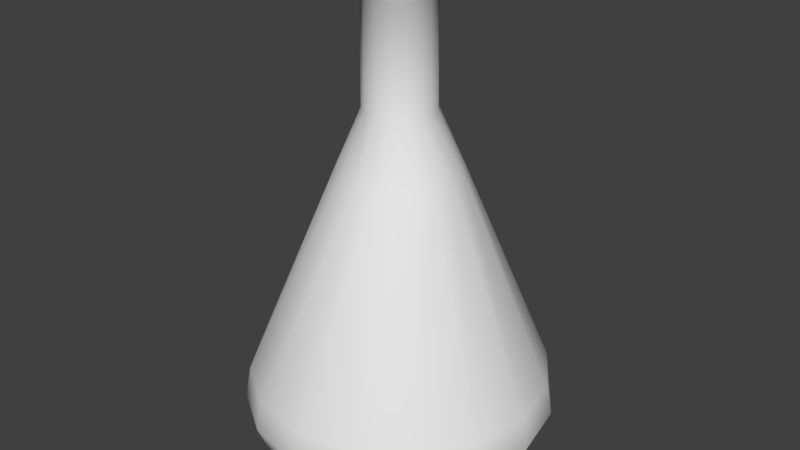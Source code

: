 # Source: Flask.blend  (saved by Blender 2.78.0; exported with 4.5.12 LTS)
import bpy
from mathutils import Matrix  # noqa: F401  (used for matrix-valued properties, if any)

bpy.ops.wm.read_factory_settings(use_empty=True)
scene = bpy.context.scene
scene.name = 'Scene'

# ---- collections
col_collection_1 = bpy.data.collections.new('Collection 1'); scene.collection.children.link(col_collection_1)

# ---- world
world_world = bpy.data.worlds.new('World'); scene.world = world_world
world_world.color = (0.05088, 0.05088, 0.05088)
world_world.use_sun_shadow = False
world_world.sun_shadow_jitter_overblur = 0.0
world_world.cycles.sampling_method = 'MANUAL'

# ---- meshes
me_circle = bpy.data.meshes.new('Circle')
me_circle.from_pydata([(-4.37e-10, 0.1425, 0.0005198), (-0.05453, 0.1316, 0.000519), (-0.1008, 0.1008, 0.000519), (-0.1316, 0.05453, 0.0005197), (-0.1425, -6.096e-09, 0.0005199), (-0.1317, -0.05454, 0.000518), (-0.1008, -0.1008, 0.0005159), (-0.05455, -0.1317, 0.0005159), (-2.196e-08, -0.1425, 0.0005159), (0.05455, -0.1317, 0.0005159), (0.1008, -0.1008, 0.0005159), (0.1317, -0.05455, 0.0005159), (0.1425, 1.83e-09, 0.0005159), (0.1317, 0.05455, 0.0005159), (0.1008, 0.1008, 0.000518), (0.05452, 0.1316, 0.00052), (-0.08045, 0.1942, 0.01037), (5.857e-09, 0.2102, 0.01037), (-0.1487, 0.1487, 0.01037), (-0.1942, 0.08045, 0.01037), (-0.2102, -9.591e-09, 0.01037), (-0.1942, -0.08045, 0.01037), (-0.1487, -0.1487, 0.01037), (-0.08045, -0.1942, 0.01037), (-2.589e-08, -0.2102, 0.01037), (0.08045, -0.1942, 0.01037), (0.1487, -0.1487, 0.01037), (0.1942, -0.08045, 0.01037), (0.2102, 2.106e-09, 0.01037), (0.1942, 0.08045, 0.01037), (0.1487, 0.1487, 0.01037), (0.08045, 0.1942, 0.01037), (-0.1014, 0.2447, 0.08994), (1.374e-08, 0.2649, 0.08994), (-0.1873, 0.1873, 0.08994), (-0.2447, 0.1014, 0.08994), (-0.2649, -1.054e-08, 0.08994), (-0.2447, -0.1014, 0.08994), (-0.1873, -0.1873, 0.08994), (-0.1014, -0.2447, 0.08994), (-2.626e-08, -0.2649, 0.08994), (0.1014, -0.2447, 0.08994), (0.1873, -0.1873, 0.08994), (0.2447, -0.1014, 0.08994), (0.2649, 4.191e-09, 0.08994), (0.2447, 0.1014, 0.08994), (0.1873, 0.1873, 0.08994), (0.1014, 0.2447, 0.08994), (-0.03941, 0.09515, 0.5094), (-5.198e-09, 0.103, 0.5094), (-0.07283, 0.07283, 0.5094), (-0.09515, 0.03941, 0.5094), (-0.103, -4.93e-09, 0.5094), (-0.09515, -0.03941, 0.5094), (-0.07283, -0.07283, 0.5094), (-0.03941, -0.09515, 0.5094), (-2.075e-08, -0.103, 0.5094), (0.03941, -0.09515, 0.5094), (0.07283, -0.07283, 0.5094), (0.09515, -0.03941, 0.5094), (0.103, 8.005e-10, 0.5094), (0.09515, 0.03941, 0.5094), (0.07283, 0.07283, 0.5094), (0.03941, 0.09515, 0.5094), (-0.02303, 0.0556, 0.6091), (-1.414e-08, 0.06018, 0.6091), (-0.04256, 0.04256, 0.6091), (-0.0556, 0.02303, 0.6091), (-0.06018, -2.182e-09, 0.6091), (-0.0556, -0.02303, 0.6091), (-0.04256, -0.04256, 0.6091), (-0.02303, -0.0556, 0.6091), (-2.323e-08, -0.06018, 0.6091), (0.02303, -0.0556, 0.6091), (0.04256, -0.04256, 0.6091), (0.0556, -0.02303, 0.6091), (0.06018, 1.166e-09, 0.6091), (0.0556, 0.02303, 0.6091), (0.04256, 0.04256, 0.6091), (0.02303, 0.0556, 0.6091), (-0.03039, 0.07337, 0.8092), (-2.157e-07, 0.07942, 0.8092), (-0.05616, 0.05616, 0.8092), (-0.07337, 0.03039, 0.8092), (-0.07942, -2.961e-09, 0.8092), (-0.07337, -0.03039, 0.8092), (-0.05616, -0.05616, 0.8092), (-0.03039, -0.07337, 0.8092), (-2.277e-07, -0.07942, 0.8092), (0.03039, -0.07337, 0.8092), (0.05616, -0.05616, 0.8092), (0.07337, -0.03039, 0.8092), (0.07942, 1.457e-09, 0.8092), (0.07337, 0.03039, 0.8092), (0.05616, 0.05616, 0.8092), (0.03039, 0.07337, 0.8092), (0.2559, 3.648e-09, 0.1435), (0.2364, -0.09793, 0.1435), (-0.2364, -0.09793, 0.1435), (-0.2559, -1.059e-08, 0.1435), (0.2364, 0.09793, 0.1435), (-0.181, -0.181, 0.1435), (0.181, 0.181, 0.1435), (-0.09793, -0.2364, 0.1435), (0.09793, 0.2364, 0.1435), (-2.647e-08, -0.2559, 0.1435), (-0.09793, 0.2364, 0.1435), (1.217e-08, 0.2559, 0.1435), (0.09793, -0.2364, 0.1435), (-0.181, 0.181, 0.1435), (0.181, -0.181, 0.1435), (-0.2364, 0.09793, 0.1435), (-0.09327, -0.2252, 0.03879), (-0.1723, -0.1723, 0.03879), (0.09327, 0.2252, 0.03879), (0.1723, 0.1723, 0.03879), (-2.682e-08, -0.2437, 0.03879), (-0.09327, 0.2252, 0.03879), (9.986e-09, 0.2437, 0.03879), (0.09327, -0.2252, 0.03879), (-0.1723, 0.1723, 0.03879), (0.1723, -0.1723, 0.03879), (-0.2252, 0.09327, 0.03879), (0.2252, -0.09327, 0.03879), (-0.2437, -1.009e-08, 0.03879), (0.2437, 3.473e-09, 0.03879), (-0.2252, -0.09327, 0.03879), (0.2252, 0.09327, 0.03879), (0.05907, 1.155e-09, 0.7876), (0.05457, -0.0226, 0.7876), (-0.05457, -0.0226, 0.7876), (-0.05907, -2.131e-09, 0.7876), (0.05457, 0.0226, 0.7876), (-0.04177, -0.04177, 0.7876), (0.04177, 0.04177, 0.7876), (-0.0226, -0.05457, 0.7876), (0.0226, 0.05457, 0.7876), (-2.05e-07, -0.05907, 0.7876), (-0.0226, 0.05457, 0.7876), (-1.961e-07, 0.05907, 0.7876), (0.0226, -0.05457, 0.7876), (-0.04177, 0.04177, 0.7876), (0.04177, -0.04177, 0.7876), (-0.05457, 0.0226, 0.7876)], [], [(1, 0, 15, 14, 13, 12, 11, 10, 9, 8, 7, 6, 5, 4, 3, 2), (113, 112, 39, 38), (7, 8, 24, 23), (0, 1, 16, 17), (15, 0, 17, 31), (8, 9, 25, 24), (1, 2, 18, 16), (9, 10, 26, 25), (2, 3, 19, 18), (10, 11, 27, 26), (3, 4, 20, 19), (11, 12, 28, 27), (4, 5, 21, 20), (12, 13, 29, 28), (5, 6, 22, 21), (13, 14, 30, 29), (6, 7, 23, 22), (14, 15, 31, 30), (97, 96, 60, 59), (115, 114, 47, 46), (112, 116, 40, 39), (118, 117, 32, 33), (114, 118, 33, 47), (116, 119, 41, 40), (117, 120, 34, 32), (119, 121, 42, 41), (120, 122, 35, 34), (121, 123, 43, 42), (122, 124, 36, 35), (123, 125, 44, 43), (124, 126, 37, 36), (125, 127, 45, 44), (126, 113, 38, 37), (127, 115, 46, 45), (51, 67, 66, 50), (99, 98, 53, 52), (96, 100, 61, 60), (98, 101, 54, 53), (100, 102, 62, 61), (101, 103, 55, 54), (102, 104, 63, 62), (103, 105, 56, 55), (107, 106, 48, 49), (104, 107, 49, 63), (105, 108, 57, 56), (106, 109, 50, 48), (108, 110, 58, 57), (109, 111, 51, 50), (110, 97, 59, 58), (111, 99, 52, 51), (56, 72, 71, 55), (59, 75, 74, 58), (52, 68, 67, 51), (60, 76, 75, 59), (53, 69, 68, 52), (61, 77, 76, 60), (54, 70, 69, 53), (62, 78, 77, 61), (54, 55, 71, 70), (63, 79, 78, 62), (49, 65, 79, 63), (57, 73, 72, 56), (50, 66, 64, 48), (58, 74, 73, 57), (129, 128, 92, 91), (131, 130, 85, 84), (128, 132, 93, 92), (130, 133, 86, 85), (132, 134, 94, 93), (133, 135, 87, 86), (134, 136, 95, 94), (135, 137, 88, 87), (139, 138, 80, 81), (136, 139, 81, 95), (137, 140, 89, 88), (138, 141, 82, 80), (140, 142, 90, 89), (141, 143, 83, 82), (142, 129, 91, 90), (143, 131, 84, 83), (89, 90, 91, 92, 93, 94, 95, 81, 80, 82, 83, 84, 85, 86, 87, 88), (35, 36, 99, 111), (42, 43, 97, 110), (34, 35, 111, 109), (41, 42, 110, 108), (32, 34, 109, 106), (40, 41, 108, 105), (47, 33, 107, 104), (33, 32, 106, 107), (39, 40, 105, 103), (46, 47, 104, 102), (38, 39, 103, 101), (45, 46, 102, 100), (37, 38, 101, 98), (44, 45, 100, 96), (36, 37, 98, 99), (43, 44, 96, 97), (29, 30, 115, 127), (21, 22, 113, 126), (28, 29, 127, 125), (20, 21, 126, 124), (27, 28, 125, 123), (19, 20, 124, 122), (26, 27, 123, 121), (18, 19, 122, 120), (25, 26, 121, 119), (16, 18, 120, 117), (24, 25, 119, 116), (31, 17, 118, 114), (17, 16, 117, 118), (23, 24, 116, 112), (30, 31, 114, 115), (22, 23, 112, 113), (48, 64, 65, 49), (67, 68, 131, 143), (74, 75, 129, 142), (66, 67, 143, 141), (73, 74, 142, 140), (64, 66, 141, 138), (72, 73, 140, 137), (79, 65, 139, 136), (65, 64, 138, 139), (71, 72, 137, 135), (78, 79, 136, 134), (70, 71, 135, 133), (77, 78, 134, 132), (69, 70, 133, 130), (76, 77, 132, 128), (68, 69, 130, 131), (75, 76, 128, 129)])
me_circle.polygons.foreach_set('use_smooth', [1, 1, 1, 1, 1, 1, 1, 1, 1, 1, 1, 1, 1, 1, 1, 1, 1, 1, 1, 1, 1, 1, 1, 1, 1, 1, 1, 1, 1, 1, 1, 1, 1, 1, 1, 1, 1, 1, 1, 1, 1, 1, 1, 1, 1, 1, 1, 1, 1, 1, 1, 1, 1, 1, 1, 1, 1, 1, 1, 1, 1, 1, 1, 1, 1, 1, 1, 1, 1, 1, 1, 1, 1, 1, 1, 1, 1, 1, 1, 1, 0, 1, 1, 1, 1, 1, 1, 1, 1, 1, 1, 1, 1, 1, 1, 1, 1, 1, 1, 1, 1, 1, 1, 1, 1, 1, 1, 1, 1, 1, 1, 1, 1, 1, 1, 1, 1, 1, 1, 1, 1, 1, 1, 1, 1, 1, 1, 1, 1, 1])
_ca = me_circle.color_attributes.new('Col', 'BYTE_COLOR', 'CORNER')
_ca.data.foreach_set('color', [0.5395, 0.0865, 0.08228, 1.0, 0.5395, 0.0865, 0.08228, 1.0, 0.5395, 0.0865, 0.08228, 1.0, 0.5395, 0.0865, 0.08228, 1.0, 0.5395, 0.0865, 0.08228, 1.0, 0.5395, 0.0865, 0.08228, 1.0, 0.5395, 0.0865, 0.08228, 1.0, 0.5395, 0.0865, 0.08228, 1.0, 0.5395, 0.0865, 0.08228, 1.0, 0.5395, 0.08866, 0.08228, 1.0, 0.5395, 0.08866, 0.08228, 1.0, 0.5395, 0.0865, 0.08228, 1.0, 0.5395, 0.0865, 0.08228, 1.0, 0.5395, 0.0865, 0.08228, 1.0, 0.5395, 0.0865, 0.08228, 1.0, 0.5395, 0.0865, 0.08228, 1.0, 0.5395, 0.0865, 0.08228, 1.0, 0.5395, 0.0865, 0.08228, 1.0, 0.5395, 0.0865, 0.08228, 1.0, 0.5395, 0.0865, 0.08228, 1.0, 0.5395, 0.08866, 0.08228, 1.0, 0.5395, 0.08866, 0.08228, 1.0, 0.5395, 0.0865, 0.08228, 1.0, 0.5395, 0.0865, 0.08228, 1.0, 0.5395, 0.0865, 0.08228, 1.0, 0.5395, 0.0865, 0.08228, 1.0, 0.5395, 0.0865, 0.08228, 1.0, 0.5395, 0.0865, 0.08228, 1.0, 0.5395, 0.0865, 0.08228, 1.0, 0.5395, 0.0865, 0.08228, 1.0, 0.5395, 0.0865, 0.08228, 1.0, 0.5395, 0.0865, 0.08228, 1.0, 0.5395, 0.08866, 0.08228, 1.0, 0.5395, 0.0865, 0.08228, 1.0, 0.5395, 0.0865, 0.08228, 1.0, 0.5395, 0.0865, 0.08228, 1.0, 0.5395, 0.0865, 0.08228, 1.0, 0.5395, 0.0865, 0.08228, 1.0, 0.5395, 0.0865, 0.08228, 1.0, 0.5395, 0.0865, 0.08228, 1.0, 0.5395, 0.0865, 0.08228, 1.0, 0.5395, 0.0865, 0.08228, 1.0, 0.5395, 0.0865, 0.08228, 1.0, 0.5395, 0.0865, 0.08228, 1.0, 0.5395, 0.0865, 0.08228, 1.0, 0.5395, 0.0865, 0.08228, 1.0, 0.5395, 0.0865, 0.08228, 1.0, 0.5395, 0.0865, 0.08228, 1.0, 0.5395, 0.0865, 0.08228, 1.0, 0.5395, 0.0865, 0.08228, 1.0, 0.5395, 0.0865, 0.08228, 1.0, 0.5395, 0.0865, 0.08228, 1.0, 0.5395, 0.0865, 0.08228, 1.0, 0.5395, 0.0865, 0.08228, 1.0, 0.5395, 0.0865, 0.08228, 1.0, 0.5395, 0.0865, 0.08228, 1.0, 0.5395, 0.0865, 0.08228, 1.0, 0.5395, 0.0865, 0.08228, 1.0, 0.5395, 0.0865, 0.08228, 1.0, 0.5395, 0.0865, 0.08228, 1.0, 0.5395, 0.0865, 0.08228, 1.0, 0.5395, 0.0865, 0.08228, 1.0, 0.5395, 0.0999, 0.0865, 1.0, 0.5395, 0.0865, 0.08228, 1.0, 0.5395, 0.0865, 0.08228, 1.0, 0.5395, 0.0865, 0.08228, 1.0, 0.5395, 0.0865, 0.08228, 1.0, 0.5395, 0.0865, 0.08228, 1.0, 0.5395, 0.0865, 0.08228, 1.0, 0.5395, 0.0865, 0.08228, 1.0, 0.5395, 0.0865, 0.08228, 1.0, 0.5395, 0.0999, 0.0865, 1.0, 0.5395, 0.0865, 0.08228, 1.0, 0.5395, 0.0865, 0.08228, 1.0, 0.5395, 0.0865, 0.08228, 1.0, 0.5395, 0.0865, 0.08228, 1.0, 0.5395, 0.0865, 0.08228, 1.0, 0.5395, 0.08866, 0.08228, 1.0, 0.5395, 0.0865, 0.08228, 1.0, 0.5395, 0.0865, 0.08228, 1.0, 0.5395, 0.0865, 0.08228, 1.0, 0.5395, 0.0865, 0.08228, 1.0, 0.5395, 0.0865, 0.08228, 1.0, 0.5395, 0.0865, 0.08228, 1.0, 0.5395, 0.0865, 0.08228, 1.0, 0.5395, 0.0865, 0.08228, 1.0, 0.4969, 0.4564, 0.5395, 1.0, 0.4969, 0.4564, 0.5395, 1.0, 0.5395, 0.0865, 0.08228, 1.0, 0.5395, 0.0865, 0.08228, 1.0, 0.5395, 0.0865, 0.08228, 1.0, 0.5395, 0.0865, 0.08228, 1.0, 0.5395, 0.0865, 0.08228, 1.0, 0.5395, 0.0865, 0.08228, 1.0, 0.5395, 0.0865, 0.08228, 1.0, 0.5395, 0.0865, 0.08228, 1.0, 0.5395, 0.0865, 0.08228, 1.0, 0.5395, 0.0865, 0.08228, 1.0, 0.5395, 0.0865, 0.08228, 1.0, 0.5395, 0.0865, 0.08228, 1.0, 0.5395, 0.0865, 0.08228, 1.0, 0.5395, 0.0865, 0.08228, 1.0, 0.5395, 0.0865, 0.08228, 1.0, 0.5395, 0.0865, 0.08228, 1.0, 0.5395, 0.0865, 0.08228, 1.0, 0.5395, 0.0865, 0.08228, 1.0, 0.5395, 0.0865, 0.08228, 1.0, 0.5395, 0.0865, 0.08228, 1.0, 0.5395, 0.0865, 0.08228, 1.0, 0.5395, 0.0865, 0.08228, 1.0, 0.5395, 0.0865, 0.08228, 1.0, 0.5395, 0.0865, 0.08228, 1.0, 0.5395, 0.0865, 0.08228, 1.0, 0.5395, 0.0865, 0.08228, 1.0, 0.5395, 0.0865, 0.08228, 1.0, 0.5395, 0.0865, 0.08228, 1.0, 0.5395, 0.0865, 0.08228, 1.0, 0.5395, 0.0865, 0.08228, 1.0, 0.5395, 0.0865, 0.08228, 1.0, 0.5395, 0.0865, 0.08228, 1.0, 0.5395, 0.0865, 0.08228, 1.0, 0.5395, 0.0865, 0.08228, 1.0, 0.5395, 0.0865, 0.08228, 1.0, 0.5395, 0.0865, 0.08228, 1.0, 0.5395, 0.0865, 0.08228, 1.0, 0.5395, 0.0865, 0.08228, 1.0, 0.5395, 0.0865, 0.08228, 1.0, 0.5395, 0.0865, 0.08228, 1.0, 0.5395, 0.0865, 0.08228, 1.0, 0.5395, 0.0865, 0.08228, 1.0, 0.5395, 0.0865, 0.08228, 1.0, 0.5395, 0.0865, 0.08228, 1.0, 0.5395, 0.0865, 0.08228, 1.0, 0.5395, 0.0865, 0.08228, 1.0, 0.5395, 0.0865, 0.08228, 1.0, 0.5395, 0.0865, 0.08228, 1.0, 0.5395, 0.0865, 0.08228, 1.0, 0.5395, 0.0865, 0.08228, 1.0, 0.5395, 0.0865, 0.08228, 1.0, 0.5395, 0.0865, 0.08228, 1.0, 0.5395, 0.0865, 0.08228, 1.0, 0.5395, 0.0865, 0.08228, 1.0, 0.5395, 0.0865, 0.08228, 1.0, 0.5395, 0.0865, 0.08228, 1.0, 0.5395, 0.0865, 0.08228, 1.0, 0.5395, 0.0865, 0.08228, 1.0, 0.5395, 0.0865, 0.08228, 1.0, 0.5395, 0.0865, 0.08228, 1.0, 0.4969, 0.4564, 0.5395, 1.0, 0.4969, 0.4564, 0.5395, 1.0, 0.4969, 0.4564, 0.5395, 1.0, 0.4969, 0.4564, 0.5395, 1.0, 0.5395, 0.117, 0.09084, 1.0, 0.5395, 0.0865, 0.08228, 1.0, 0.4969, 0.4564, 0.5395, 1.0, 0.4969, 0.4564, 0.5395, 1.0, 0.5395, 0.0865, 0.08228, 1.0, 0.5395, 0.0865, 0.08228, 1.0, 0.4969, 0.4564, 0.5395, 1.0, 0.4969, 0.4564, 0.5395, 1.0, 0.5395, 0.0865, 0.08228, 1.0, 0.5395, 0.0865, 0.08228, 1.0, 0.4969, 0.4564, 0.5395, 1.0, 0.4969, 0.4564, 0.5395, 1.0, 0.5395, 0.0865, 0.08228, 1.0, 0.5395, 0.0865, 0.08228, 1.0, 0.4969, 0.4564, 0.5395, 1.0, 0.4969, 0.4564, 0.5395, 1.0, 0.5395, 0.0865, 0.08228, 1.0, 0.5395, 0.0865, 0.08228, 1.0, 0.4969, 0.4564, 0.5395, 1.0, 0.4969, 0.4564, 0.5395, 1.0, 0.5395, 0.0865, 0.08228, 1.0, 0.5395, 0.0865, 0.08228, 1.0, 0.4969, 0.4564, 0.5395, 1.0, 0.4969, 0.4564, 0.5395, 1.0, 0.5395, 0.0865, 0.08228, 1.0, 0.5395, 0.0865, 0.08228, 1.0, 0.4969, 0.4564, 0.5395, 1.0, 0.4969, 0.4564, 0.5395, 1.0, 0.5395, 0.0865, 0.08228, 1.0, 0.5395, 0.0865, 0.08228, 1.0, 0.4969, 0.4564, 0.5395, 1.0, 0.4969, 0.4564, 0.5395, 1.0, 0.5395, 0.0865, 0.08228, 1.0, 0.5395, 0.0865, 0.08228, 1.0, 0.4969, 0.4564, 0.5395, 1.0, 0.4969, 0.4564, 0.5395, 1.0, 0.5395, 0.0865, 0.08228, 1.0, 0.5395, 0.0865, 0.08228, 1.0, 0.4969, 0.4564, 0.5395, 1.0, 0.4969, 0.4564, 0.5395, 1.0, 0.5395, 0.0865, 0.08228, 1.0, 0.5395, 0.09306, 0.08438, 1.0, 0.4969, 0.4564, 0.5395, 1.0, 0.4969, 0.4564, 0.5395, 1.0, 0.5395, 0.0865, 0.08228, 1.0, 0.5395, 0.0865, 0.08228, 1.0, 0.4969, 0.4564, 0.5395, 1.0, 0.4969, 0.4564, 0.5395, 1.0, 0.5395, 0.09306, 0.08438, 1.0, 0.5333, 0.1144, 0.08866, 1.0, 0.4969, 0.4564, 0.5395, 1.0, 0.4969, 0.4564, 0.5395, 1.0, 0.5395, 0.0865, 0.08228, 1.0, 0.5395, 0.0865, 0.08228, 1.0, 0.4969, 0.4564, 0.5395, 1.0, 0.4969, 0.4564, 0.5395, 1.0, 0.5333, 0.1144, 0.08866, 1.0, 0.5395, 0.117, 0.09084, 1.0, 0.4969, 0.4564, 0.5395, 1.0, 0.4969, 0.4564, 0.5395, 1.0, 0.4969, 0.4564, 0.5395, 1.0, 0.4969, 0.4564, 0.5395, 1.0, 0.4969, 0.4564, 0.5395, 1.0, 0.4969, 0.4564, 0.5395, 1.0, 0.4969, 0.4564, 0.5395, 1.0, 0.4969, 0.4564, 0.5395, 1.0, 0.4969, 0.4564, 0.5395, 1.0, 0.4969, 0.4564, 0.5395, 1.0, 0.4969, 0.4564, 0.5395, 1.0, 0.4969, 0.4564, 0.5395, 1.0, 0.4969, 0.4564, 0.5395, 1.0, 0.4969, 0.4564, 0.5395, 1.0, 0.4969, 0.4564, 0.5395, 1.0, 0.4969, 0.4564, 0.5395, 1.0, 0.4969, 0.4564, 0.5395, 1.0, 0.4969, 0.4564, 0.5395, 1.0, 0.4969, 0.4564, 0.5395, 1.0, 0.4969, 0.4564, 0.5395, 1.0, 0.4969, 0.4564, 0.5395, 1.0, 0.4969, 0.4564, 0.5395, 1.0, 0.4969, 0.4564, 0.5395, 1.0, 0.4969, 0.4564, 0.5395, 1.0, 0.4969, 0.4564, 0.5395, 1.0, 0.4969, 0.4564, 0.5395, 1.0, 0.4969, 0.4564, 0.5395, 1.0, 0.4969, 0.4564, 0.5395, 1.0, 0.4969, 0.4564, 0.5395, 1.0, 0.4969, 0.4564, 0.5395, 1.0, 0.4969, 0.4564, 0.5395, 1.0, 0.4969, 0.4564, 0.5395, 1.0, 0.4969, 0.4564, 0.5395, 1.0, 0.4969, 0.4564, 0.5395, 1.0, 0.4969, 0.4564, 0.5395, 1.0, 0.4969, 0.4564, 0.5395, 1.0, 0.4969, 0.4564, 0.5395, 1.0, 0.4969, 0.4564, 0.5395, 1.0, 0.4969, 0.4564, 0.5395, 1.0, 0.4969, 0.4564, 0.5395, 1.0, 0.4969, 0.4564, 0.5395, 1.0, 0.4969, 0.4564, 0.5395, 1.0, 0.4969, 0.4564, 0.5395, 1.0, 0.4969, 0.4564, 0.5395, 1.0, 0.4969, 0.4564, 0.5395, 1.0, 0.4969, 0.4564, 0.5395, 1.0, 0.4969, 0.4564, 0.5395, 1.0, 0.4969, 0.4564, 0.5395, 1.0, 0.4969, 0.4564, 0.5395, 1.0, 0.4969, 0.4564, 0.5395, 1.0, 0.4969, 0.4564, 0.5395, 1.0, 0.4969, 0.4564, 0.5395, 1.0, 0.4969, 0.4564, 0.5395, 1.0, 0.4969, 0.4564, 0.5395, 1.0, 0.4969, 0.4564, 0.5395, 1.0, 0.4969, 0.4564, 0.5395, 1.0, 0.4969, 0.4564, 0.5395, 1.0, 0.4969, 0.4564, 0.5395, 1.0, 0.4969, 0.4564, 0.5395, 1.0, 0.4969, 0.4564, 0.5395, 1.0, 0.4969, 0.4564, 0.5395, 1.0, 0.4969, 0.4564, 0.5395, 1.0, 0.4969, 0.4564, 0.5395, 1.0, 0.4969, 0.4564, 0.5395, 1.0, 0.4969, 0.4564, 0.5395, 1.0, 0.4969, 0.4564, 0.5395, 1.0, 0.4969, 0.4564, 0.5395, 1.0, 0.4969, 0.4564, 0.5395, 1.0, 0.4969, 0.4564, 0.5395, 1.0, 0.4969, 0.4564, 0.5395, 1.0, 0.4969, 0.4564, 0.5395, 1.0, 0.4969, 0.4564, 0.5395, 1.0, 0.4969, 0.4564, 0.5395, 1.0, 0.4969, 0.4564, 0.5395, 1.0, 0.4969, 0.4564, 0.5395, 1.0, 0.4969, 0.4564, 0.5395, 1.0, 0.4969, 0.4564, 0.5395, 1.0, 0.4969, 0.4564, 0.5395, 1.0, 0.4969, 0.4564, 0.5395, 1.0, 0.4969, 0.4564, 0.5395, 1.0, 0.4969, 0.4564, 0.5395, 1.0, 0.4969, 0.4564, 0.5395, 1.0, 0.4969, 0.4564, 0.5395, 1.0, 0.4969, 0.4564, 0.5395, 1.0, 0.4969, 0.4564, 0.5395, 1.0, 0.4969, 0.4564, 0.5395, 1.0, 0.4969, 0.4564, 0.5395, 1.0, 0.4969, 0.4564, 0.5395, 1.0, 0.4969, 0.4564, 0.5395, 1.0, 0.4969, 0.4564, 0.5395, 1.0, 0.4969, 0.4564, 0.5395, 1.0, 0.4969, 0.4564, 0.5395, 1.0, 0.4969, 0.4564, 0.5395, 1.0, 0.4969, 0.4564, 0.5395, 1.0, 0.4969, 0.4564, 0.5395, 1.0, 0.4969, 0.4564, 0.5395, 1.0, 0.4969, 0.4564, 0.5395, 1.0, 0.4969, 0.4564, 0.5395, 1.0, 0.4969, 0.4564, 0.5395, 1.0, 0.4969, 0.4564, 0.5395, 1.0, 0.4969, 0.4564, 0.5395, 1.0, 0.4969, 0.4564, 0.5395, 1.0, 0.4969, 0.4564, 0.5395, 1.0, 0.4969, 0.4564, 0.5395, 1.0, 0.4969, 0.4564, 0.5395, 1.0, 0.4969, 0.4564, 0.5395, 1.0, 0.4969, 0.4564, 0.5395, 1.0, 0.4969, 0.4564, 0.5395, 1.0, 0.4969, 0.4564, 0.5395, 1.0, 0.4969, 0.4564, 0.5395, 1.0, 0.4969, 0.4564, 0.5395, 1.0, 0.4969, 0.4564, 0.5395, 1.0, 0.4969, 0.4564, 0.5395, 1.0, 0.4969, 0.4564, 0.5395, 1.0, 0.4969, 0.4564, 0.5395, 1.0, 0.4969, 0.4564, 0.5395, 1.0, 0.4969, 0.4564, 0.5395, 1.0, 0.4969, 0.4564, 0.5395, 1.0, 0.4969, 0.4564, 0.5395, 1.0, 0.4969, 0.4564, 0.5395, 1.0, 0.4969, 0.4564, 0.5395, 1.0, 0.4969, 0.4564, 0.5395, 1.0, 0.4969, 0.4564, 0.5395, 1.0, 0.4969, 0.4564, 0.5395, 1.0, 0.4969, 0.4564, 0.5395, 1.0, 0.4969, 0.4564, 0.5395, 1.0, 0.4969, 0.4564, 0.5395, 1.0, 0.4969, 0.4564, 0.5395, 1.0, 0.4969, 0.4564, 0.5395, 1.0, 0.4969, 0.4564, 0.5395, 1.0, 0.4969, 0.4564, 0.5395, 1.0, 0.4969, 0.4564, 0.5395, 1.0, 0.4969, 0.4564, 0.5395, 1.0, 0.4969, 0.4564, 0.5395, 1.0, 0.4969, 0.4564, 0.5395, 1.0, 0.4969, 0.4564, 0.5395, 1.0, 0.4969, 0.4564, 0.5395, 1.0, 0.4969, 0.4564, 0.5395, 1.0, 0.5395, 0.0865, 0.08228, 1.0, 0.5395, 0.0865, 0.08228, 1.0, 0.5395, 0.117, 0.09084, 1.0, 0.5333, 0.1144, 0.08866, 1.0, 0.5395, 0.0865, 0.08228, 1.0, 0.5395, 0.0865, 0.08228, 1.0, 0.5395, 0.0865, 0.08228, 1.0, 0.5395, 0.0865, 0.08228, 1.0, 0.5395, 0.0865, 0.08228, 1.0, 0.5395, 0.0865, 0.08228, 1.0, 0.5333, 0.1144, 0.08866, 1.0, 0.5395, 0.09306, 0.08438, 1.0, 0.5395, 0.0865, 0.08228, 1.0, 0.5395, 0.0865, 0.08228, 1.0, 0.5395, 0.0865, 0.08228, 1.0, 0.5395, 0.0865, 0.08228, 1.0, 0.5395, 0.0865, 0.08228, 1.0, 0.5395, 0.0865, 0.08228, 1.0, 0.5395, 0.09306, 0.08438, 1.0, 0.5395, 0.0865, 0.08228, 1.0, 0.5395, 0.0865, 0.08228, 1.0, 0.5395, 0.0865, 0.08228, 1.0, 0.5395, 0.0865, 0.08228, 1.0, 0.5395, 0.0865, 0.08228, 1.0, 0.5395, 0.0865, 0.08228, 1.0, 0.5395, 0.0865, 0.08228, 1.0, 0.5395, 0.0865, 0.08228, 1.0, 0.5395, 0.0865, 0.08228, 1.0, 0.5395, 0.0865, 0.08228, 1.0, 0.5395, 0.0865, 0.08228, 1.0, 0.5395, 0.0865, 0.08228, 1.0, 0.5395, 0.0865, 0.08228, 1.0, 0.5395, 0.0865, 0.08228, 1.0, 0.5395, 0.0865, 0.08228, 1.0, 0.5395, 0.0865, 0.08228, 1.0, 0.5395, 0.0865, 0.08228, 1.0, 0.5395, 0.0865, 0.08228, 1.0, 0.5395, 0.0865, 0.08228, 1.0, 0.5395, 0.0865, 0.08228, 1.0, 0.5395, 0.0865, 0.08228, 1.0, 0.5395, 0.0865, 0.08228, 1.0, 0.5395, 0.0865, 0.08228, 1.0, 0.5395, 0.0865, 0.08228, 1.0, 0.5395, 0.0865, 0.08228, 1.0, 0.5395, 0.0865, 0.08228, 1.0, 0.5395, 0.0865, 0.08228, 1.0, 0.5395, 0.0865, 0.08228, 1.0, 0.5395, 0.0865, 0.08228, 1.0, 0.5395, 0.0865, 0.08228, 1.0, 0.5395, 0.0865, 0.08228, 1.0, 0.5395, 0.0865, 0.08228, 1.0, 0.5395, 0.0865, 0.08228, 1.0, 0.5395, 0.0865, 0.08228, 1.0, 0.5395, 0.0865, 0.08228, 1.0, 0.5395, 0.0865, 0.08228, 1.0, 0.5395, 0.0865, 0.08228, 1.0, 0.5395, 0.0865, 0.08228, 1.0, 0.5395, 0.0865, 0.08228, 1.0, 0.5395, 0.0865, 0.08228, 1.0, 0.5395, 0.117, 0.09084, 1.0, 0.5395, 0.0865, 0.08228, 1.0, 0.5395, 0.0865, 0.08228, 1.0, 0.5395, 0.0865, 0.08228, 1.0, 0.5395, 0.0865, 0.08228, 1.0, 0.5395, 0.0865, 0.08228, 1.0, 0.5395, 0.0865, 0.08228, 1.0, 0.5395, 0.0865, 0.08228, 1.0, 0.5395, 0.0865, 0.08228, 1.0, 0.5395, 0.0999, 0.0865, 1.0, 0.5395, 0.0865, 0.08228, 1.0, 0.5395, 0.0865, 0.08228, 1.0, 0.5395, 0.0865, 0.08228, 1.0, 0.5395, 0.0865, 0.08228, 1.0, 0.5395, 0.0865, 0.08228, 1.0, 0.5395, 0.0865, 0.08228, 1.0, 0.5395, 0.0865, 0.08228, 1.0, 0.5395, 0.0865, 0.08228, 1.0, 0.5395, 0.0999, 0.0865, 1.0, 0.5395, 0.0865, 0.08228, 1.0, 0.5395, 0.0865, 0.08228, 1.0, 0.5395, 0.0865, 0.08228, 1.0, 0.5395, 0.0865, 0.08228, 1.0, 0.5395, 0.0865, 0.08228, 1.0, 0.5395, 0.0865, 0.08228, 1.0, 0.5395, 0.0865, 0.08228, 1.0, 0.5395, 0.0865, 0.08228, 1.0, 0.5395, 0.0865, 0.08228, 1.0, 0.5395, 0.0865, 0.08228, 1.0, 0.5395, 0.0865, 0.08228, 1.0, 0.5395, 0.0865, 0.08228, 1.0, 0.5395, 0.0865, 0.08228, 1.0, 0.5395, 0.0865, 0.08228, 1.0, 0.5395, 0.0865, 0.08228, 1.0, 0.5395, 0.0865, 0.08228, 1.0, 0.5395, 0.0865, 0.08228, 1.0, 0.5395, 0.0865, 0.08228, 1.0, 0.5395, 0.0865, 0.08228, 1.0, 0.5395, 0.0865, 0.08228, 1.0, 0.5395, 0.0865, 0.08228, 1.0, 0.5395, 0.0865, 0.08228, 1.0, 0.5395, 0.0865, 0.08228, 1.0, 0.5395, 0.0865, 0.08228, 1.0, 0.5395, 0.0865, 0.08228, 1.0, 0.5395, 0.0865, 0.08228, 1.0, 0.5395, 0.0865, 0.08228, 1.0, 0.5395, 0.0865, 0.08228, 1.0, 0.5395, 0.0865, 0.08228, 1.0, 0.5395, 0.0865, 0.08228, 1.0, 0.5395, 0.0865, 0.08228, 1.0, 0.5395, 0.0865, 0.08228, 1.0, 0.5395, 0.0865, 0.08228, 1.0, 0.5395, 0.0865, 0.08228, 1.0, 0.5395, 0.0865, 0.08228, 1.0, 0.5395, 0.0865, 0.08228, 1.0, 0.5395, 0.0865, 0.08228, 1.0, 0.5395, 0.0865, 0.08228, 1.0, 0.5395, 0.0865, 0.08228, 1.0, 0.5395, 0.0865, 0.08228, 1.0, 0.5395, 0.0865, 0.08228, 1.0, 0.5395, 0.0865, 0.08228, 1.0, 0.5395, 0.0865, 0.08228, 1.0, 0.5395, 0.0865, 0.08228, 1.0, 0.5395, 0.0865, 0.08228, 1.0, 0.5395, 0.0865, 0.08228, 1.0, 0.5395, 0.0865, 0.08228, 1.0, 0.5395, 0.0865, 0.08228, 1.0, 0.5395, 0.0865, 0.08228, 1.0, 0.5395, 0.0865, 0.08228, 1.0, 0.4969, 0.4564, 0.5395, 1.0, 0.4969, 0.4564, 0.5395, 1.0, 0.4969, 0.4564, 0.5395, 1.0, 0.4969, 0.4564, 0.5395, 1.0, 0.4969, 0.4564, 0.5395, 1.0, 0.4969, 0.4564, 0.5395, 1.0, 0.4969, 0.4564, 0.5395, 1.0, 0.4969, 0.4564, 0.5395, 1.0, 0.4969, 0.4564, 0.5395, 1.0, 0.4969, 0.4564, 0.5395, 1.0, 0.4969, 0.4564, 0.5395, 1.0, 0.4969, 0.4564, 0.5395, 1.0, 0.4969, 0.4564, 0.5395, 1.0, 0.4969, 0.4564, 0.5395, 1.0, 0.4969, 0.4564, 0.5395, 1.0, 0.4969, 0.4564, 0.5395, 1.0, 0.4969, 0.4564, 0.5395, 1.0, 0.4969, 0.4564, 0.5395, 1.0, 0.4969, 0.4564, 0.5395, 1.0, 0.4969, 0.4564, 0.5395, 1.0, 0.4969, 0.4564, 0.5395, 1.0, 0.4969, 0.4564, 0.5395, 1.0, 0.4969, 0.4564, 0.5395, 1.0, 0.4969, 0.4564, 0.5395, 1.0, 0.4969, 0.4564, 0.5395, 1.0, 0.4969, 0.4564, 0.5395, 1.0, 0.4969, 0.4564, 0.5395, 1.0, 0.4969, 0.4564, 0.5395, 1.0, 0.4969, 0.4564, 0.5395, 1.0, 0.4969, 0.4564, 0.5395, 1.0, 0.4969, 0.4564, 0.5395, 1.0, 0.4969, 0.4564, 0.5395, 1.0, 0.4969, 0.4564, 0.5395, 1.0, 0.4969, 0.4564, 0.5395, 1.0, 0.4969, 0.4564, 0.5395, 1.0, 0.4969, 0.4564, 0.5395, 1.0, 0.4969, 0.4564, 0.5395, 1.0, 0.4969, 0.4564, 0.5395, 1.0, 0.4969, 0.4564, 0.5395, 1.0, 0.4969, 0.4564, 0.5395, 1.0, 0.4969, 0.4564, 0.5395, 1.0, 0.4969, 0.4564, 0.5395, 1.0, 0.4969, 0.4564, 0.5395, 1.0, 0.4969, 0.4564, 0.5395, 1.0, 0.4969, 0.4564, 0.5395, 1.0, 0.4969, 0.4564, 0.5395, 1.0, 0.4969, 0.4564, 0.5395, 1.0, 0.4969, 0.4564, 0.5395, 1.0, 0.4969, 0.4564, 0.5395, 1.0, 0.4969, 0.4564, 0.5395, 1.0, 0.4969, 0.4564, 0.5395, 1.0, 0.4969, 0.4564, 0.5395, 1.0, 0.4969, 0.4564, 0.5395, 1.0, 0.4969, 0.4564, 0.5395, 1.0, 0.4969, 0.4564, 0.5395, 1.0, 0.4969, 0.4564, 0.5395, 1.0, 0.4969, 0.4564, 0.5395, 1.0, 0.4969, 0.4564, 0.5395, 1.0, 0.4969, 0.4564, 0.5395, 1.0, 0.4969, 0.4564, 0.5395, 1.0, 0.4969, 0.4564, 0.5395, 1.0, 0.4969, 0.4564, 0.5395, 1.0, 0.4969, 0.4564, 0.5395, 1.0, 0.4969, 0.4564, 0.5395, 1.0, 0.4969, 0.4564, 0.5395, 1.0, 0.4969, 0.4564, 0.5395, 1.0, 0.4969, 0.4564, 0.5395, 1.0, 0.4969, 0.4564, 0.5395, 1.0])
me_circle.use_remesh_preserve_volume = False
me_circle.use_remesh_preserve_attributes = False
me_circle.use_mirror_vertex_groups = False
me_circle.update()

# ---- objects
ob_circle = bpy.data.objects.new('Circle', me_circle)

# ---- transforms, parenting, visibility, modifiers, constraints
ob_circle.location = (0.0, 0.0, 0.0)
ob_circle.lineart.crease_threshold = 0.0

# ---- collection membership
col_collection_1.objects.link(ob_circle)

# ---- scene / render settings (as saved in the file)
scene.frame_start = 1; scene.frame_end = 250; scene.frame_set(1)
scene.render.engine = 'BLENDER_EEVEE_NEXT'
scene.render.resolution_percentage = 50
scene.render.dither_intensity = 0.0
scene.cycles.use_denoising = False
scene.cycles.samples = 128
scene.cycles.sampling_pattern = 'TABULATED_SOBOL'
scene.cycles.light_sampling_threshold = 0.0
scene.cycles.use_adaptive_sampling = False
scene.cycles.use_light_tree = False
scene.cycles.blur_glossy = 0.0
scene.cycles.sample_clamp_indirect = 0.0
scene.view_settings.view_transform = 'Standard'
bpy.context.view_layer.update()

# ---- added for rendering (the .blend has no active camera and no usable light): camera, sun
cam_auto = bpy.data.cameras.new('AutoCamera')
cam_auto.lens = 50.0
cam_auto.sensor_width = 36.0
cam_auto.clip_end = 1000.0
ob_auto_camera = bpy.data.objects.new('AutoCamera', cam_auto)
scene.collection.objects.link(ob_auto_camera)
ob_auto_camera.location = (1.01994, -1.22393, 1.22082)
ob_auto_camera.rotation_euler = (1.09748, -7.21219e-08, 0.694738)
scene.camera = ob_auto_camera
light_auto_sun = bpy.data.lights.new('AutoSun', 'SUN')
light_auto_sun.energy = 3.0
light_auto_sun.angle = 0.0523599
ob_auto_sun = bpy.data.objects.new('AutoSun', light_auto_sun)
scene.collection.objects.link(ob_auto_sun)
ob_auto_sun.rotation_euler = (0.872665, 0.174533, 0.523599)
bpy.context.view_layer.update()
